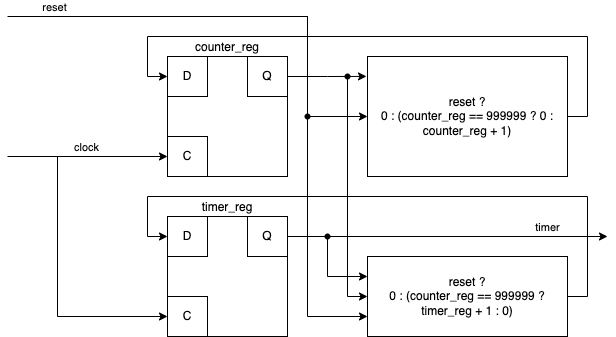

The diagram above was exported from draw.io. Its source (the exported page's mxGraphModel, read from the mxfile embedded in the PNG):
<mxGraphModel dx="946" dy="588" grid="1" gridSize="10" guides="1" tooltips="1" connect="1" arrows="1" fold="1" page="1" pageScale="1" pageWidth="1100" pageHeight="1700" math="0" shadow="0">
  <root>
    <mxCell id="0" />
    <mxCell id="1" parent="0" />
    <mxCell id="2r-YUm5jdzblUkI0d3bq-1" value="counter_reg" style="rounded=0;whiteSpace=wrap;html=1;fillColor=none;labelPosition=center;verticalLabelPosition=top;align=center;verticalAlign=bottom;" parent="1" vertex="1">
      <mxGeometry x="240" y="120" width="120" height="120" as="geometry" />
    </mxCell>
    <mxCell id="2r-YUm5jdzblUkI0d3bq-2" value="D" style="rounded=0;whiteSpace=wrap;html=1;fillColor=none;" parent="1" vertex="1">
      <mxGeometry x="240" y="120" width="40" height="40" as="geometry" />
    </mxCell>
    <mxCell id="2r-YUm5jdzblUkI0d3bq-3" value="C" style="rounded=0;whiteSpace=wrap;html=1;fillColor=none;" parent="1" vertex="1">
      <mxGeometry x="240" y="200" width="40" height="40" as="geometry" />
    </mxCell>
    <mxCell id="2r-YUm5jdzblUkI0d3bq-15" style="edgeStyle=orthogonalEdgeStyle;rounded=0;orthogonalLoop=1;jettySize=auto;html=1;exitX=1;exitY=0.5;exitDx=0;exitDy=0;entryX=-0.005;entryY=0.166;entryDx=0;entryDy=0;entryPerimeter=0;" parent="1" source="2r-YUm5jdzblUkI0d3bq-4" target="2r-YUm5jdzblUkI0d3bq-14" edge="1">
      <mxGeometry relative="1" as="geometry" />
    </mxCell>
    <mxCell id="2r-YUm5jdzblUkI0d3bq-4" value="Q" style="rounded=0;whiteSpace=wrap;html=1;fillColor=none;" parent="1" vertex="1">
      <mxGeometry x="320" y="120" width="40" height="40" as="geometry" />
    </mxCell>
    <mxCell id="2r-YUm5jdzblUkI0d3bq-5" value="" style="endArrow=classic;html=1;rounded=0;entryX=0;entryY=0.5;entryDx=0;entryDy=0;" parent="1" target="2r-YUm5jdzblUkI0d3bq-3" edge="1">
      <mxGeometry width="50" height="50" relative="1" as="geometry">
        <mxPoint x="80" y="220" as="sourcePoint" />
        <mxPoint x="390" y="250" as="targetPoint" />
      </mxGeometry>
    </mxCell>
    <mxCell id="2r-YUm5jdzblUkI0d3bq-6" value="clock" style="edgeLabel;html=1;align=center;verticalAlign=middle;resizable=0;points=[];" parent="2r-YUm5jdzblUkI0d3bq-5" vertex="1" connectable="0">
      <mxGeometry x="-0.0259" y="-1" relative="1" as="geometry">
        <mxPoint y="-11" as="offset" />
      </mxGeometry>
    </mxCell>
    <mxCell id="2r-YUm5jdzblUkI0d3bq-7" value="timer_reg" style="rounded=0;whiteSpace=wrap;html=1;fillColor=none;labelPosition=center;verticalLabelPosition=top;align=center;verticalAlign=bottom;" parent="1" vertex="1">
      <mxGeometry x="240" y="280" width="120" height="120" as="geometry" />
    </mxCell>
    <mxCell id="2r-YUm5jdzblUkI0d3bq-8" value="D" style="rounded=0;whiteSpace=wrap;html=1;fillColor=none;" parent="1" vertex="1">
      <mxGeometry x="240" y="280" width="40" height="40" as="geometry" />
    </mxCell>
    <mxCell id="2r-YUm5jdzblUkI0d3bq-9" value="C" style="rounded=0;whiteSpace=wrap;html=1;fillColor=none;" parent="1" vertex="1">
      <mxGeometry x="240" y="360" width="40" height="40" as="geometry" />
    </mxCell>
    <mxCell id="2r-YUm5jdzblUkI0d3bq-10" value="Q" style="rounded=0;whiteSpace=wrap;html=1;fillColor=none;" parent="1" vertex="1">
      <mxGeometry x="320" y="280" width="40" height="40" as="geometry" />
    </mxCell>
    <mxCell id="2r-YUm5jdzblUkI0d3bq-11" value="" style="endArrow=classic;html=1;rounded=0;entryX=0;entryY=0.5;entryDx=0;entryDy=0;" parent="1" target="2r-YUm5jdzblUkI0d3bq-9" edge="1">
      <mxGeometry width="50" height="50" relative="1" as="geometry">
        <mxPoint x="130" y="220" as="sourcePoint" />
        <mxPoint x="330" y="270" as="targetPoint" />
        <Array as="points">
          <mxPoint x="130" y="380" />
        </Array>
      </mxGeometry>
    </mxCell>
    <mxCell id="2r-YUm5jdzblUkI0d3bq-12" value="" style="endArrow=classic;html=1;rounded=0;exitDx=0;exitDy=0;startArrow=none;" parent="1" source="2r-YUm5jdzblUkI0d3bq-25" edge="1">
      <mxGeometry width="50" height="50" relative="1" as="geometry">
        <mxPoint x="310" y="320" as="sourcePoint" />
        <mxPoint x="680" y="300" as="targetPoint" />
      </mxGeometry>
    </mxCell>
    <mxCell id="2r-YUm5jdzblUkI0d3bq-13" value="timer" style="edgeLabel;html=1;align=center;verticalAlign=middle;resizable=0;points=[];" parent="2r-YUm5jdzblUkI0d3bq-12" vertex="1" connectable="0">
      <mxGeometry x="0.4319" relative="1" as="geometry">
        <mxPoint x="19" y="-10" as="offset" />
      </mxGeometry>
    </mxCell>
    <mxCell id="2r-YUm5jdzblUkI0d3bq-19" style="edgeStyle=orthogonalEdgeStyle;rounded=0;orthogonalLoop=1;jettySize=auto;html=1;exitX=1;exitY=0.5;exitDx=0;exitDy=0;entryX=0;entryY=0.5;entryDx=0;entryDy=0;" parent="1" source="2r-YUm5jdzblUkI0d3bq-14" target="2r-YUm5jdzblUkI0d3bq-2" edge="1">
      <mxGeometry relative="1" as="geometry">
        <Array as="points">
          <mxPoint x="660" y="180" />
          <mxPoint x="660" y="100" />
          <mxPoint x="220" y="100" />
          <mxPoint x="220" y="140" />
        </Array>
      </mxGeometry>
    </mxCell>
    <mxCell id="2r-YUm5jdzblUkI0d3bq-14" value="reset ?&lt;br&gt;0 : (counter_reg == 999999 ? 0 : counter_reg + 1)" style="rounded=0;whiteSpace=wrap;html=1;fillColor=none;" parent="1" vertex="1">
      <mxGeometry x="440" y="120" width="200" height="120" as="geometry" />
    </mxCell>
    <mxCell id="2r-YUm5jdzblUkI0d3bq-17" value="" style="endArrow=classic;html=1;rounded=0;entryX=0;entryY=0.5;entryDx=0;entryDy=0;startArrow=none;" parent="1" source="2r-YUm5jdzblUkI0d3bq-32" target="2r-YUm5jdzblUkI0d3bq-14" edge="1">
      <mxGeometry width="50" height="50" relative="1" as="geometry">
        <mxPoint x="80" y="80" as="sourcePoint" />
        <mxPoint x="360" y="240" as="targetPoint" />
        <Array as="points">
          <mxPoint x="380" y="80" />
          <mxPoint x="380" y="180" />
        </Array>
      </mxGeometry>
    </mxCell>
    <mxCell id="2r-YUm5jdzblUkI0d3bq-20" value="reset ?&lt;br&gt;0 : (counter_reg == 999999 ? timer_reg + 1 : 0)" style="rounded=0;whiteSpace=wrap;html=1;fillColor=none;" parent="1" vertex="1">
      <mxGeometry x="440" y="320" width="200" height="80" as="geometry" />
    </mxCell>
    <mxCell id="2r-YUm5jdzblUkI0d3bq-21" value="" style="endArrow=classic;html=1;rounded=0;entryX=0;entryY=0.25;entryDx=0;entryDy=0;" parent="1" target="2r-YUm5jdzblUkI0d3bq-20" edge="1">
      <mxGeometry width="50" height="50" relative="1" as="geometry">
        <mxPoint x="400" y="300" as="sourcePoint" />
        <mxPoint x="430" y="240" as="targetPoint" />
        <Array as="points">
          <mxPoint x="400" y="340" />
        </Array>
      </mxGeometry>
    </mxCell>
    <mxCell id="2r-YUm5jdzblUkI0d3bq-22" value="" style="endArrow=classic;html=1;rounded=0;entryX=0;entryY=0.5;entryDx=0;entryDy=0;" parent="1" target="2r-YUm5jdzblUkI0d3bq-20" edge="1">
      <mxGeometry width="50" height="50" relative="1" as="geometry">
        <mxPoint x="420" y="140" as="sourcePoint" />
        <mxPoint x="430" y="240" as="targetPoint" />
        <Array as="points">
          <mxPoint x="420" y="360" />
        </Array>
      </mxGeometry>
    </mxCell>
    <mxCell id="2r-YUm5jdzblUkI0d3bq-23" value="" style="endArrow=classic;html=1;rounded=0;entryX=0;entryY=0.75;entryDx=0;entryDy=0;" parent="1" target="2r-YUm5jdzblUkI0d3bq-20" edge="1">
      <mxGeometry width="50" height="50" relative="1" as="geometry">
        <mxPoint x="380" y="180" as="sourcePoint" />
        <mxPoint x="430" y="240" as="targetPoint" />
        <Array as="points">
          <mxPoint x="380" y="380" />
        </Array>
      </mxGeometry>
    </mxCell>
    <mxCell id="2r-YUm5jdzblUkI0d3bq-24" value="" style="endArrow=classic;html=1;rounded=0;exitX=1;exitY=0.5;exitDx=0;exitDy=0;entryX=0;entryY=0.5;entryDx=0;entryDy=0;" parent="1" source="2r-YUm5jdzblUkI0d3bq-20" target="2r-YUm5jdzblUkI0d3bq-8" edge="1">
      <mxGeometry width="50" height="50" relative="1" as="geometry">
        <mxPoint x="390" y="300" as="sourcePoint" />
        <mxPoint x="440" y="250" as="targetPoint" />
        <Array as="points">
          <mxPoint x="660" y="360" />
          <mxPoint x="660" y="260" />
          <mxPoint x="220" y="260" />
          <mxPoint x="220" y="300" />
        </Array>
      </mxGeometry>
    </mxCell>
    <mxCell id="2r-YUm5jdzblUkI0d3bq-25" value="" style="shape=waypoint;sketch=0;fillStyle=solid;size=6;pointerEvents=1;points=[];fillColor=none;resizable=0;rotatable=0;perimeter=centerPerimeter;snapToPoint=1;" parent="1" vertex="1">
      <mxGeometry x="380" y="280" width="40" height="40" as="geometry" />
    </mxCell>
    <mxCell id="2r-YUm5jdzblUkI0d3bq-26" value="" style="endArrow=none;html=1;rounded=0;exitX=1;exitY=0.5;exitDx=0;exitDy=0;" parent="1" source="2r-YUm5jdzblUkI0d3bq-10" target="2r-YUm5jdzblUkI0d3bq-25" edge="1">
      <mxGeometry width="50" height="50" relative="1" as="geometry">
        <mxPoint x="360" y="300" as="sourcePoint" />
        <mxPoint x="680" y="300" as="targetPoint" />
      </mxGeometry>
    </mxCell>
    <mxCell id="2r-YUm5jdzblUkI0d3bq-28" value="" style="shape=waypoint;sketch=0;fillStyle=solid;size=6;pointerEvents=1;points=[];fillColor=none;resizable=0;rotatable=0;perimeter=centerPerimeter;snapToPoint=1;" parent="1" vertex="1">
      <mxGeometry x="400" y="120" width="40" height="40" as="geometry" />
    </mxCell>
    <mxCell id="2r-YUm5jdzblUkI0d3bq-32" value="" style="shape=waypoint;sketch=0;fillStyle=solid;size=6;pointerEvents=1;points=[];fillColor=none;resizable=0;rotatable=0;perimeter=centerPerimeter;snapToPoint=1;" parent="1" vertex="1">
      <mxGeometry x="360" y="160" width="40" height="40" as="geometry" />
    </mxCell>
    <mxCell id="2r-YUm5jdzblUkI0d3bq-33" value="" style="endArrow=none;html=1;rounded=0;entryDx=0;entryDy=0;" parent="1" target="2r-YUm5jdzblUkI0d3bq-32" edge="1">
      <mxGeometry width="50" height="50" relative="1" as="geometry">
        <mxPoint x="80" y="80" as="sourcePoint" />
        <mxPoint x="440" y="180" as="targetPoint" />
        <Array as="points">
          <mxPoint x="380" y="80" />
        </Array>
      </mxGeometry>
    </mxCell>
    <mxCell id="2r-YUm5jdzblUkI0d3bq-34" value="reset" style="edgeLabel;html=1;align=center;verticalAlign=middle;resizable=0;points=[];" parent="2r-YUm5jdzblUkI0d3bq-33" vertex="1" connectable="0">
      <mxGeometry x="-0.1151" y="3" relative="1" as="geometry">
        <mxPoint x="-131" y="-7" as="offset" />
      </mxGeometry>
    </mxCell>
  </root>
</mxGraphModel>